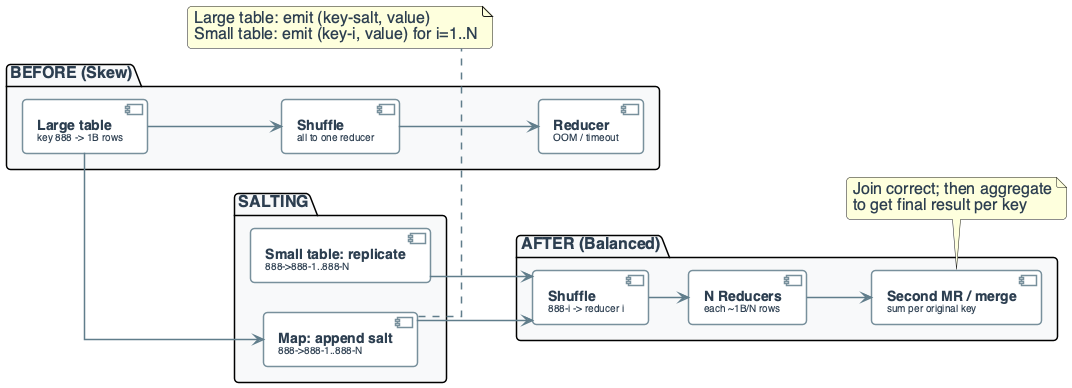

The diagram above was rendered by PlantUML. Its source (embedded in the PNG):
@startuml
'=================================================
' CANONICAL DIAGRAM TEMPLATE - DATA ENGINEERING
'=================================================

left to right direction
skinparam linetype ortho
skinparam shadowing false
skinparam roundcorner 8
skinparam handwritten false
skinparam nodesep 30
skinparam ranksep 40

'-------------------------
' FONT & GLOBAL STYLE
'-------------------------
skinparam defaultFontName "Segoe UI, Helvetica, sans-serif"
skinparam defaultFontSize 16
skinparam defaultFontColor #2C3E50

'-------------------------
' GENERIC BOX STYLE
'-------------------------
skinparam rectangle {
    BackgroundColor #F8F9FA
    BorderColor #90A4AE
    BorderThickness 2
    FontColor #263238
    FontSize 14
    FontStyle bold
    Padding 20
}

skinparam component {
    BackgroundColor #FFFFFF
    BorderColor #78909C
    BorderThickness 1.5
    FontSize 14
    Padding 12
}

skinparam database {
    BackgroundColor #ECEFF1
    BorderColor #546E7A
    BorderThickness 1.5
    FontSize 14
    FontColor #263238
}

skinparam arrow {
    Color #607D8B
    Thickness 1.5
    FontSize 11
    FontColor #546E7A
}

'-------------------------
' SEMANTIC STEREOTYPES
'-------------------------
skinparam component<<UI>> {
    BorderColor #8E24AA
    BackgroundColor #F3E5F5
    FontColor #4A148C
}

skinparam component<<Agent>> {
    BorderColor #0288D1
    BackgroundColor #E1F5FE
    FontColor #01579B
}

skinparam component<<Tool>> {
    BorderColor #2E7D32
    BackgroundColor #E8F5E9
    FontColor #1B5E20
}

skinparam component<<Config>> {
    BorderColor #F57C00
    BackgroundColor #FFF3E0
    FontColor #E65100
}

skinparam component<<Bad>> {
    BorderColor #C62828
    BackgroundColor #FFEBEE
    FontColor #B71C1C
}

skinparam component<<V1>> {
    BorderColor #F57C00
    BackgroundColor #FFF3E0
    FontColor #E65100
}

skinparam component<<V2>> {
    BorderColor #2E7D32
    BackgroundColor #E8F5E9
    FontColor #1B5E20
}

skinparam component<<up>> {
    BackgroundColor #E8F5E9
    BorderColor #2E7D32
}

skinparam component<<down>> {
    BackgroundColor #FFEBEE
    BorderColor #C62828
}

skinparam database<<up>> {
    BackgroundColor #E8F5E9
    BorderColor #2E7D32
}

skinparam database<<down>> {
    BackgroundColor #FFEBEE
    BorderColor #C62828
}

skinparam component<<success>> {
    BackgroundColor #E8F5E9
    BorderColor #2E7D32
}

skinparam component<<failure>> {
    BackgroundColor #FFEBEE
    BorderColor #C62828
}

'=================================================

' SKEW MITIGATION: SALTING FLOW (Reasoning)
package "BEFORE (Skew)" #F8F9FA {
    component "**Large table**\n<size:10>key 888 -> 1B rows</size>" as LARGE
    component "**Shuffle**\n<size:10>all to one reducer</size>" as SHUFFLE1
    component "**Reducer**\n<size:10>OOM / timeout</size>" as REDUCE1
}

package "SALTING" #F8F9FA {
    component "**Map: append salt**\n<size:10>888->888-1..888-N</size>" as SALT
    component "**Small table: replicate**\n<size:10>888->888-1..888-N</size>" as REPL
}

package "AFTER (Balanced)" #F8F9FA {
    component "**Shuffle**\n<size:10>888-i -> reducer i</size>" as SHUFFLE2
    component "**N Reducers**\n<size:10>each ~1B/N rows</size>" as REDUCE2
    component "**Second MR / merge**\n<size:10>sum per original key</size>" as MERGE
}

LARGE --> SHUFFLE1
SHUFFLE1 --> REDUCE1

LARGE --> SALT
SALT --> SHUFFLE2
REPL --> SHUFFLE2
SHUFFLE2 --> REDUCE2
REDUCE2 --> MERGE

note bottom of SALT
  Large table: emit (key-salt, value)
  Small table: emit (key-i, value) for i=1..N
end note

note bottom of MERGE
  Join correct; then aggregate
  to get final result per key
end note

@enduml